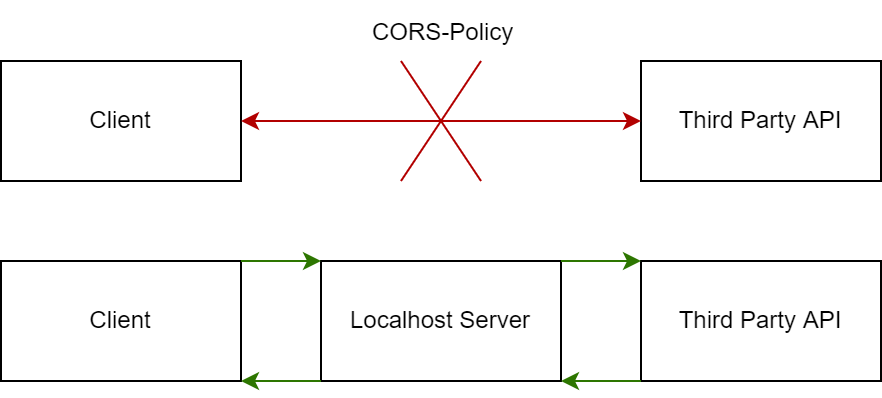

The diagram above was exported from draw.io. Its source (the exported page's mxGraphModel, read from the mxfile embedded in the PNG):
<mxGraphModel dx="1422" dy="705" grid="1" gridSize="10" guides="1" tooltips="1" connect="1" arrows="1" fold="1" page="1" pageScale="1" pageWidth="827" pageHeight="1169" math="0" shadow="0">
  <root>
    <mxCell id="0" />
    <mxCell id="1" parent="0" />
    <mxCell id="uVUp3HIIi2n4kx-U7hKb-1" value="Client" style="rounded=0;whiteSpace=wrap;html=1;" vertex="1" parent="1">
      <mxGeometry x="200" y="240" width="120" height="60" as="geometry" />
    </mxCell>
    <mxCell id="uVUp3HIIi2n4kx-U7hKb-2" value="Localhost Server" style="rounded=0;whiteSpace=wrap;html=1;" vertex="1" parent="1">
      <mxGeometry x="360" y="240" width="120" height="60" as="geometry" />
    </mxCell>
    <mxCell id="uVUp3HIIi2n4kx-U7hKb-3" value="Third Party API" style="rounded=0;whiteSpace=wrap;html=1;" vertex="1" parent="1">
      <mxGeometry x="520" y="240" width="120" height="60" as="geometry" />
    </mxCell>
    <mxCell id="uVUp3HIIi2n4kx-U7hKb-7" value="" style="endArrow=classic;html=1;rounded=0;fillColor=#60a917;strokeColor=#2D7600;" edge="1" parent="1">
      <mxGeometry width="50" height="50" relative="1" as="geometry">
        <mxPoint x="320" y="240" as="sourcePoint" />
        <mxPoint x="360" y="240" as="targetPoint" />
      </mxGeometry>
    </mxCell>
    <mxCell id="uVUp3HIIi2n4kx-U7hKb-8" value="" style="endArrow=classic;html=1;rounded=0;exitX=1;exitY=0;exitDx=0;exitDy=0;entryX=0;entryY=0;entryDx=0;entryDy=0;fillColor=#60a917;strokeColor=#2D7600;" edge="1" parent="1" source="uVUp3HIIi2n4kx-U7hKb-2" target="uVUp3HIIi2n4kx-U7hKb-3">
      <mxGeometry width="50" height="50" relative="1" as="geometry">
        <mxPoint x="390" y="290" as="sourcePoint" />
        <mxPoint x="440" y="240" as="targetPoint" />
      </mxGeometry>
    </mxCell>
    <mxCell id="uVUp3HIIi2n4kx-U7hKb-9" value="" style="endArrow=classic;html=1;rounded=0;exitX=0;exitY=1;exitDx=0;exitDy=0;entryX=1;entryY=1;entryDx=0;entryDy=0;fillColor=#60a917;strokeColor=#2D7600;" edge="1" parent="1" source="uVUp3HIIi2n4kx-U7hKb-3" target="uVUp3HIIi2n4kx-U7hKb-2">
      <mxGeometry width="50" height="50" relative="1" as="geometry">
        <mxPoint x="390" y="290" as="sourcePoint" />
        <mxPoint x="440" y="240" as="targetPoint" />
      </mxGeometry>
    </mxCell>
    <mxCell id="uVUp3HIIi2n4kx-U7hKb-10" value="" style="endArrow=classic;html=1;rounded=0;exitX=0;exitY=1;exitDx=0;exitDy=0;entryX=1;entryY=1;entryDx=0;entryDy=0;fillColor=#60a917;strokeColor=#2D7600;" edge="1" parent="1" source="uVUp3HIIi2n4kx-U7hKb-2" target="uVUp3HIIi2n4kx-U7hKb-1">
      <mxGeometry width="50" height="50" relative="1" as="geometry">
        <mxPoint x="390" y="290" as="sourcePoint" />
        <mxPoint x="440" y="240" as="targetPoint" />
      </mxGeometry>
    </mxCell>
    <mxCell id="uVUp3HIIi2n4kx-U7hKb-11" value="Client" style="rounded=0;whiteSpace=wrap;html=1;" vertex="1" parent="1">
      <mxGeometry x="200" y="140" width="120" height="60" as="geometry" />
    </mxCell>
    <mxCell id="uVUp3HIIi2n4kx-U7hKb-12" value="Third Party API" style="rounded=0;whiteSpace=wrap;html=1;" vertex="1" parent="1">
      <mxGeometry x="520" y="140" width="120" height="60" as="geometry" />
    </mxCell>
    <mxCell id="uVUp3HIIi2n4kx-U7hKb-14" value="" style="endArrow=classic;startArrow=classic;html=1;rounded=0;exitX=1;exitY=0.5;exitDx=0;exitDy=0;entryX=0;entryY=0.5;entryDx=0;entryDy=0;fillColor=#e51400;strokeColor=#B20000;" edge="1" parent="1" source="uVUp3HIIi2n4kx-U7hKb-11" target="uVUp3HIIi2n4kx-U7hKb-12">
      <mxGeometry width="50" height="50" relative="1" as="geometry">
        <mxPoint x="390" y="290" as="sourcePoint" />
        <mxPoint x="440" y="240" as="targetPoint" />
      </mxGeometry>
    </mxCell>
    <mxCell id="uVUp3HIIi2n4kx-U7hKb-15" value="" style="endArrow=none;html=1;rounded=0;fillColor=#e51400;strokeColor=#B20000;" edge="1" parent="1">
      <mxGeometry width="50" height="50" relative="1" as="geometry">
        <mxPoint x="400" y="200" as="sourcePoint" />
        <mxPoint x="440" y="140" as="targetPoint" />
      </mxGeometry>
    </mxCell>
    <mxCell id="uVUp3HIIi2n4kx-U7hKb-16" value="" style="endArrow=none;html=1;rounded=0;fillColor=#e51400;strokeColor=#B20000;" edge="1" parent="1">
      <mxGeometry width="50" height="50" relative="1" as="geometry">
        <mxPoint x="440" y="200" as="sourcePoint" />
        <mxPoint x="400" y="140" as="targetPoint" />
      </mxGeometry>
    </mxCell>
    <mxCell id="uVUp3HIIi2n4kx-U7hKb-17" value="CORS-Policy" style="text;strokeColor=none;fillColor=none;align=left;verticalAlign=middle;spacingLeft=4;spacingRight=4;overflow=hidden;points=[[0,0.5],[1,0.5]];portConstraint=eastwest;rotatable=0;" vertex="1" parent="1">
      <mxGeometry x="380" y="110" width="80" height="30" as="geometry" />
    </mxCell>
  </root>
</mxGraphModel>